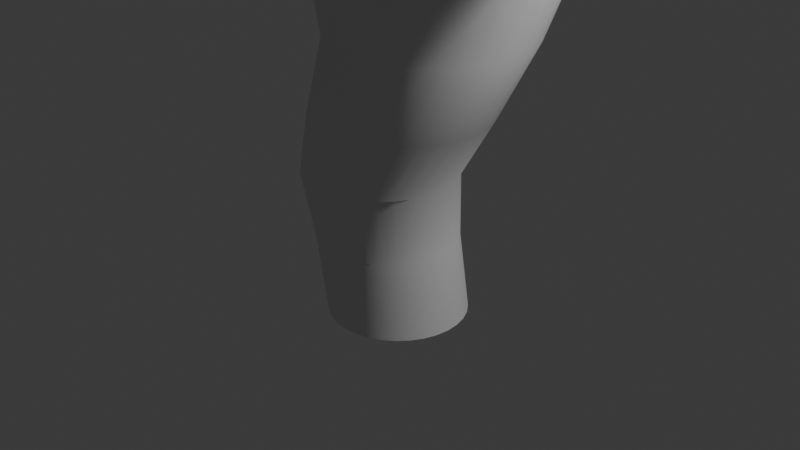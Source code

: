 # Source: Tornado.blend  (saved by Blender 4.2.66; exported with 4.5.12 LTS)
import bpy
from mathutils import Matrix  # noqa: F401  (used for matrix-valued properties, if any)

bpy.ops.wm.read_factory_settings(use_empty=True)
scene = bpy.context.scene
scene.name = 'Scene'

# ---- collections
col_collection = bpy.data.collections.new('Collection'); scene.collection.children.link(col_collection)

# ---- world
world_world = bpy.data.worlds.new('World'); scene.world = world_world
world_world.use_nodes = True; world_world.node_tree.nodes.clear()
_N = world_world.node_tree.nodes; _L = world_world.node_tree.links
n0 = _N.new('ShaderNodeOutputWorld'); n0.name = 'World Output'; n0.location = (300, 300)
n1 = _N.new('ShaderNodeBackground'); n1.name = 'Background'; n1.location = (10, 300)
n1.inputs[0].default_value = (0.05088, 0.05088, 0.05088, 1.0)
_L.new(n1.outputs[0], n0.inputs[0])
n0.is_active_output = True
world_world.color = (0.05088, 0.05088, 0.05088)
world_world.sun_shadow_jitter_overblur = 0.0

# ---- cameras
cam_camera = bpy.data.cameras.new('Camera')
cam_camera.clip_end = 100.0
cam_camera.ortho_scale = 7.314

# ---- lights
light_light = bpy.data.lights.new('Light', 'POINT')
light_light.energy = 1000.0
light_light.shadow_soft_size = 0.1

# ---- meshes
me_cylinder = bpy.data.meshes.new('Cylinder')
me_cylinder.from_pydata([(-0.01168, 0.7315, -1.0), (-0.1344, 0.7122, -0.1908), (0.1314, 0.7174, -1.0), (0.00967, 0.698, -0.1908), (0.269, 0.6757, -1.0), (0.1482, 0.656, -0.1908), (0.3958, 0.6079, -1.0), (0.2759, 0.5878, -0.1908), (0.5069, 0.5167, -1.0), (0.3878, 0.4959, -0.1908), (0.5981, 0.4056, -1.0), (0.4796, 0.384, -0.1908), (0.6659, 0.2788, -1.0), (0.5479, 0.2564, -0.1908), (0.7076, 0.1412, -1.0), (0.5899, 0.1178, -0.1908), (0.7217, -0.00189, -1.0), (0.6041, -0.02623, -0.1908), (0.7076, -0.145, -1.0), (0.5899, -0.1703, -0.1908), (0.6659, -0.2826, -1.0), (0.5479, -0.3088, -0.1908), (0.5981, -0.4093, -1.0), (0.4796, -0.4365, -0.1908), (0.5069, -0.5205, -1.0), (0.3878, -0.5484, -0.1908), (0.3958, -0.6117, -1.0), (0.2759, -0.6402, -0.1908), (0.269, -0.6795, -1.0), (0.1482, -0.7085, -0.1908), (0.1314, -0.7212, -1.0), (0.00967, -0.7505, -0.1908), (-0.01168, -0.7353, -1.0), (-0.1344, -0.7647, -0.1908), (-0.1548, -0.7212, -1.0), (-0.2785, -0.7505, -0.1908), (-0.2923, -0.6795, -1.0), (-0.417, -0.7085, -0.1908), (-0.4191, -0.6117, -1.0), (-0.5447, -0.6402, -0.1908), (-0.5303, -0.5205, -1.0), (-0.6566, -0.5484, -0.1908), (-0.6215, -0.4093, -1.0), (-0.7484, -0.4365, -0.1908), (-0.6893, -0.2826, -1.0), (-0.8166, -0.3088, -0.1908), (-0.731, -0.145, -1.0), (-0.8587, -0.1703, -0.1908), (-0.7451, -0.00189, -1.0), (-0.8729, -0.02623, -0.1908), (-0.731, 0.1412, -1.0), (-0.8587, 0.1178, -0.1908), (-0.6893, 0.2788, -1.0), (-0.8166, 0.2564, -0.1908), (-0.6215, 0.4056, -1.0), (-0.7484, 0.384, -0.1908), (-0.5303, 0.5167, -1.0), (-0.6566, 0.4959, -0.1908), (-0.4191, 0.6079, -1.0), (-0.5447, 0.5878, -0.1908), (-0.2923, 0.6757, -1.0), (-0.417, 0.656, -0.1908), (-0.1548, 0.7174, -1.0), (-0.2785, 0.698, -0.1908), (-0.1685, 0.7088, 0.535), (-0.01198, 0.6934, 0.535), (0.1385, 0.6477, 0.535), (0.2773, 0.5736, 0.535), (0.3988, 0.4738, 0.535), (0.4986, 0.3522, 0.535), (0.5728, 0.2135, 0.535), (0.6184, 0.06297, 0.535), (0.6339, -0.09356, 0.535), (0.6184, -0.2501, 0.535), (0.5728, -0.4006, 0.535), (0.4986, -0.5393, 0.535), (0.3988, -0.6609, 0.535), (0.2773, -0.7607, 0.535), (0.1385, -0.8349, 0.535), (-0.01198, -0.8805, 0.535), (-0.1685, -0.8959, 0.535), (-0.3251, -0.8805, 0.535), (-0.4756, -0.8349, 0.535), (-0.6143, -0.7607, 0.535), (-0.7359, -0.6609, 0.535), (-0.8357, -0.5393, 0.535), (-0.9098, -0.4006, 0.535), (-0.9555, -0.2501, 0.535), (-0.9709, -0.09356, 0.535), (-0.9555, 0.06297, 0.535), (-0.9098, 0.2135, 0.535), (-0.8357, 0.3522, 0.535), (-0.7359, 0.4738, 0.535), (-0.6143, 0.5736, 0.535), (-0.4756, 0.6477, 0.535), (-0.3251, 0.6934, 0.535), (0.08049, 0.8821, 1.193), (0.2596, 0.8645, 1.193), (0.4319, 0.8122, 1.193), (0.5906, 0.7274, 1.193), (0.7298, 0.6132, 1.193), (0.844, 0.474, 1.193), (0.9288, 0.3153, 1.193), (0.9811, 0.143, 1.193), (0.9987, -0.03615, 1.193), (0.9811, -0.2153, 1.193), (0.9288, -0.3876, 1.193), (0.844, -0.5463, 1.193), (0.7298, -0.6855, 1.193), (0.5906, -0.7997, 1.193), (0.4319, -0.8845, 1.193), (0.2596, -0.9368, 1.193), (0.08049, -0.9544, 1.193), (-0.09866, -0.9368, 1.193), (-0.2709, -0.8845, 1.193), (-0.4297, -0.7997, 1.193), (-0.5688, -0.6855, 1.193), (-0.683, -0.5463, 1.193), (-0.7679, -0.3876, 1.193), (-0.8201, -0.2153, 1.193), (-0.8378, -0.03615, 1.193), (-0.8201, 0.143, 1.193), (-0.7679, 0.3153, 1.193), (-0.683, 0.474, 1.193), (-0.5688, 0.6132, 1.193), (-0.4297, 0.7274, 1.193), (-0.2709, 0.8122, 1.193), (-0.09866, 0.8645, 1.193), (0.2712, 1.19, 1.953), (0.472, 1.17, 1.953), (0.6652, 1.111, 1.953), (0.8431, 1.016, 1.953), (0.9991, 0.8881, 1.953), (1.127, 0.7321, 1.953), (1.222, 0.5541, 1.953), (1.281, 0.361, 1.953), (1.301, 0.1602, 1.953), (1.281, -0.04065, 1.953), (1.222, -0.2338, 1.953), (1.127, -0.4117, 1.953), (0.9991, -0.5677, 1.953), (0.8431, -0.6958, 1.953), (0.6652, -0.7909, 1.953), (0.472, -0.8495, 1.953), (0.2712, -0.8693, 1.953), (0.07038, -0.8495, 1.953), (-0.1227, -0.7909, 1.953), (-0.3007, -0.6958, 1.953), (-0.4567, -0.5677, 1.953), (-0.5847, -0.4117, 1.953), (-0.6799, -0.2338, 1.953), (-0.7385, -0.04065, 1.953), (-0.7582, 0.1602, 1.953), (-0.7385, 0.361, 1.953), (-0.6799, 0.5541, 1.953), (-0.5847, 0.7321, 1.953), (-0.4567, 0.8881, 1.953), (-0.3007, 1.016, 1.953), (-0.1227, 1.111, 1.953), (0.07038, 1.17, 1.953), (0.2346, 1.671, 2.928), (0.4908, 1.646, 2.928), (0.7371, 1.571, 2.928), (0.9641, 1.45, 2.928), (1.163, 1.287, 2.928), (1.326, 1.088, 2.928), (1.448, 0.8606, 2.928), (1.522, 0.6143, 2.928), (1.548, 0.3581, 2.928), (1.522, 0.102, 2.928), (1.448, -0.1443, 2.928), (1.326, -0.3714, 2.928), (1.163, -0.5703, 2.928), (0.9641, -0.7336, 2.928), (0.7371, -0.855, 2.928), (0.4908, -0.9297, 2.928), (0.2346, -0.9549, 2.928), (-0.02154, -0.9297, 2.928), (-0.2679, -0.855, 2.928), (-0.4949, -0.7336, 2.928), (-0.6939, -0.5703, 2.928), (-0.8572, -0.3714, 2.928), (-0.9785, -0.1443, 2.928), (-1.053, 0.102, 2.928), (-1.078, 0.3581, 2.928), (-1.053, 0.6143, 2.928), (-0.9785, 0.8606, 2.928), (-0.8572, 1.088, 2.928), (-0.6939, 1.287, 2.928), (-0.4949, 1.45, 2.928), (-0.2679, 1.571, 2.928), (-0.02154, 1.646, 2.928), (-0.08092, 2.174, 3.712), (0.3119, 2.135, 3.712), (0.6897, 2.02, 3.712), (1.038, 1.834, 3.712), (1.343, 1.584, 3.712), (1.593, 1.279, 3.712), (1.779, 0.9306, 3.712), (1.894, 0.5529, 3.712), (1.933, 0.16, 3.712), (1.894, -0.2328, 3.712), (1.779, -0.6106, 3.712), (1.593, -0.9587, 3.712), (1.343, -1.264, 3.712), (1.038, -1.514, 3.712), (0.6897, -1.7, 3.712), (0.3119, -1.815, 3.712), (-0.08092, -1.854, 3.712), (-0.4738, -1.815, 3.712), (-0.8515, -1.7, 3.712), (-1.2, -1.514, 3.712), (-1.505, -1.264, 3.712), (-1.755, -0.9587, 3.712), (-1.941, -0.6106, 3.712), (-2.056, -0.2328, 3.712), (-2.095, 0.16, 3.712), (-2.056, 0.5529, 3.712), (-1.941, 0.9306, 3.712), (-1.755, 1.279, 3.712), (-1.505, 1.584, 3.712), (-1.2, 1.834, 3.712), (-0.8515, 2.02, 3.712), (-0.4738, 2.135, 3.712), (-0.09529, 2.886, 4.545), (0.5099, 2.826, 4.545), (1.092, 2.65, 4.545), (1.628, 2.363, 4.545), (2.098, 1.977, 4.545), (2.484, 1.507, 4.545), (2.77, 0.9711, 4.545), (2.947, 0.3892, 4.545), (3.007, -0.2159, 4.545), (2.947, -0.8211, 4.545), (2.77, -1.403, 4.545), (2.484, -1.939, 4.545), (2.098, -2.409, 4.545), (1.628, -2.795, 4.545), (1.092, -3.082, 4.545), (0.5099, -3.258, 4.545), (-0.09529, -3.318, 4.545), (-0.7004, -3.258, 4.545), (-1.282, -3.082, 4.545), (-1.819, -2.795, 4.545), (-2.289, -2.409, 4.545), (-2.674, -1.939, 4.545), (-2.961, -1.403, 4.545), (-3.138, -0.8211, 4.545), (-3.197, -0.2159, 4.545), (-3.138, 0.3892, 4.545), (-2.961, 0.9711, 4.545), (-2.674, 1.507, 4.545), (-2.289, 1.977, 4.545), (-1.819, 2.363, 4.545), (-1.282, 2.65, 4.545), (-0.7004, 2.826, 4.545)], [], [(0, 1, 3, 2), (2, 3, 5, 4), (4, 5, 7, 6), (6, 7, 9, 8), (8, 9, 11, 10), (10, 11, 13, 12), (12, 13, 15, 14), (14, 15, 17, 16), (16, 17, 19, 18), (18, 19, 21, 20), (20, 21, 23, 22), (22, 23, 25, 24), (24, 25, 27, 26), (26, 27, 29, 28), (28, 29, 31, 30), (30, 31, 33, 32), (32, 33, 35, 34), (34, 35, 37, 36), (36, 37, 39, 38), (38, 39, 41, 40), (40, 41, 43, 42), (42, 43, 45, 44), (44, 45, 47, 46), (46, 47, 49, 48), (48, 49, 51, 50), (50, 51, 53, 52), (52, 53, 55, 54), (54, 55, 57, 56), (56, 57, 59, 58), (58, 59, 61, 60), (35, 33, 80, 81), (60, 61, 63, 62), (62, 63, 1, 0), (86, 85, 117, 118), (53, 51, 89, 90), (9, 7, 67, 68), (27, 25, 76, 77), (45, 43, 85, 86), (63, 61, 94, 95), (19, 17, 72, 73), (37, 35, 81, 82), (55, 53, 90, 91), (11, 9, 68, 69), (29, 27, 77, 78), (47, 45, 86, 87), (3, 1, 64, 65), (1, 63, 95, 64), (21, 19, 73, 74), (39, 37, 82, 83), (57, 55, 91, 92), (13, 11, 69, 70), (31, 29, 78, 79), (49, 47, 87, 88), (5, 3, 65, 66), (23, 21, 74, 75), (41, 39, 83, 84), (59, 57, 92, 93), (15, 13, 70, 71), (33, 31, 79, 80), (51, 49, 88, 89), (7, 5, 66, 67), (25, 23, 75, 76), (43, 41, 84, 85), (61, 59, 93, 94), (17, 15, 71, 72), (121, 120, 152, 153), (73, 72, 104, 105), (87, 86, 118, 119), (74, 73, 105, 106), (88, 87, 119, 120), (75, 74, 106, 107), (89, 88, 120, 121), (76, 75, 107, 108), (90, 89, 121, 122), (77, 76, 108, 109), (91, 90, 122, 123), (78, 77, 109, 110), (65, 64, 96, 97), (92, 91, 123, 124), (79, 78, 110, 111), (66, 65, 97, 98), (93, 92, 124, 125), (80, 79, 111, 112), (67, 66, 98, 99), (94, 93, 125, 126), (81, 80, 112, 113), (68, 67, 99, 100), (95, 94, 126, 127), (82, 81, 113, 114), (69, 68, 100, 101), (64, 95, 127, 96), (83, 82, 114, 115), (70, 69, 101, 102), (84, 83, 115, 116), (71, 70, 102, 103), (85, 84, 116, 117), (72, 71, 103, 104), (156, 155, 187, 188), (108, 107, 139, 140), (122, 121, 153, 154), (109, 108, 140, 141), (123, 122, 154, 155), (110, 109, 141, 142), (97, 96, 128, 129), (124, 123, 155, 156), (111, 110, 142, 143), (98, 97, 129, 130), (125, 124, 156, 157), (112, 111, 143, 144), (99, 98, 130, 131), (126, 125, 157, 158), (113, 112, 144, 145), (100, 99, 131, 132), (127, 126, 158, 159), (114, 113, 145, 146), (101, 100, 132, 133), (96, 127, 159, 128), (115, 114, 146, 147), (102, 101, 133, 134), (116, 115, 147, 148), (103, 102, 134, 135), (117, 116, 148, 149), (104, 103, 135, 136), (118, 117, 149, 150), (105, 104, 136, 137), (119, 118, 150, 151), (106, 105, 137, 138), (120, 119, 151, 152), (107, 106, 138, 139), (191, 190, 222, 223), (143, 142, 174, 175), (130, 129, 161, 162), (157, 156, 188, 189), (144, 143, 175, 176), (131, 130, 162, 163), (158, 157, 189, 190), (145, 144, 176, 177), (132, 131, 163, 164), (159, 158, 190, 191), (146, 145, 177, 178), (133, 132, 164, 165), (128, 159, 191, 160), (147, 146, 178, 179), (134, 133, 165, 166), (148, 147, 179, 180), (135, 134, 166, 167), (149, 148, 180, 181), (136, 135, 167, 168), (150, 149, 181, 182), (137, 136, 168, 169), (151, 150, 182, 183), (138, 137, 169, 170), (152, 151, 183, 184), (139, 138, 170, 171), (153, 152, 184, 185), (140, 139, 171, 172), (154, 153, 185, 186), (141, 140, 172, 173), (155, 154, 186, 187), (142, 141, 173, 174), (129, 128, 160, 161), (213, 212, 244, 245), (178, 177, 209, 210), (165, 164, 196, 197), (160, 191, 223, 192), (179, 178, 210, 211), (166, 165, 197, 198), (180, 179, 211, 212), (167, 166, 198, 199), (181, 180, 212, 213), (168, 167, 199, 200), (182, 181, 213, 214), (169, 168, 200, 201), (183, 182, 214, 215), (170, 169, 201, 202), (184, 183, 215, 216), (171, 170, 202, 203), (185, 184, 216, 217), (172, 171, 203, 204), (186, 185, 217, 218), (173, 172, 204, 205), (187, 186, 218, 219), (174, 173, 205, 206), (161, 160, 192, 193), (188, 187, 219, 220), (175, 174, 206, 207), (162, 161, 193, 194), (189, 188, 220, 221), (176, 175, 207, 208), (163, 162, 194, 195), (190, 189, 221, 222), (177, 176, 208, 209), (164, 163, 195, 196), (200, 199, 231, 232), (214, 213, 245, 246), (201, 200, 232, 233), (215, 214, 246, 247), (202, 201, 233, 234), (216, 215, 247, 248), (203, 202, 234, 235), (217, 216, 248, 249), (204, 203, 235, 236), (218, 217, 249, 250), (205, 204, 236, 237), (219, 218, 250, 251), (206, 205, 237, 238), (193, 192, 224, 225), (220, 219, 251, 252), (207, 206, 238, 239), (194, 193, 225, 226), (221, 220, 252, 253), (208, 207, 239, 240), (195, 194, 226, 227), (222, 221, 253, 254), (209, 208, 240, 241), (196, 195, 227, 228), (223, 222, 254, 255), (210, 209, 241, 242), (197, 196, 228, 229), (192, 223, 255, 224), (211, 210, 242, 243), (198, 197, 229, 230), (212, 211, 243, 244), (199, 198, 230, 231)])
me_cylinder.polygons.foreach_set('use_smooth', [True] * 224)
_uv = me_cylinder.uv_layers.new(name='UVMap')
_uv.uv.foreach_set('vector', [0.2526, -0.001307, 0.7526, 0.001321, 0.7525, 0.03257, 0.2525, 0.02994, 0.2525, 0.02994, 0.7525, 0.03257, 0.7523, 0.06382, 0.2523, 0.06119, 0.2523, 0.06119, 0.7523, 0.06382, 0.7521, 0.09507, 0.2521, 0.09244, 0.2521, 0.09244, 0.7521, 0.09507, 0.752, 0.1263, 0.252, 0.1237, 0.252, 0.1237, 0.752, 0.1263, 0.7518, 0.1576, 0.2518, 0.1549, 0.2518, 0.1549, 0.7518, 0.1576, 0.7516, 0.1888, 0.2516, 0.1862, 0.2516, 0.1862, 0.7516, 0.1888, 0.7515, 0.2201, 0.2515, 0.2174, 0.2515, 0.2174, 0.7515, 0.2201, 0.7513, 0.2513, 0.2513, 0.2487, 0.2513, 0.2487, 0.7513, 0.2513, 0.7511, 0.2826, 0.2512, 0.2799, 0.2512, 0.2799, 0.7511, 0.2826, 0.751, 0.3138, 0.251, 0.3112, 0.251, 0.3112, 0.751, 0.3138, 0.7508, 0.3451, 0.2508, 0.3424, 0.2508, 0.3424, 0.7508, 0.3451, 0.7507, 0.3763, 0.2507, 0.3737, 0.2507, 0.3737, 0.7507, 0.3763, 0.7505, 0.4076, 0.2505, 0.4049, 0.2505, 0.4049, 0.7505, 0.4076, 0.7503, 0.4388, 0.2503, 0.4362, 0.2503, 0.4362, 0.7503, 0.4388, 0.7502, 0.4701, 0.2502, 0.4674, 0.2502, 0.4674, 0.7502, 0.4701, 0.75, 0.5013, 0.25, 0.4987, 0.25, 0.4987, 0.75, 0.5013, 0.7498, 0.5326, 0.2498, 0.5299, 0.2498, 0.5299, 0.7498, 0.5326, 0.7497, 0.5638, 0.2497, 0.5612, 0.2497, 0.5612, 0.7497, 0.5638, 0.7495, 0.5951, 0.2495, 0.5924, 0.2495, 0.5924, 0.7495, 0.5951, 0.7493, 0.6263, 0.2493, 0.6237, 0.2493, 0.6237, 0.7493, 0.6263, 0.7492, 0.6576, 0.2492, 0.6549, 0.2492, 0.6549, 0.7492, 0.6576, 0.749, 0.6888, 0.249, 0.6862, 0.249, 0.6862, 0.749, 0.6888, 0.7488, 0.7201, 0.2489, 0.7174, 0.2489, 0.7174, 0.7488, 0.7201, 0.7487, 0.7513, 0.2487, 0.7487, 0.2487, 0.7487, 0.7487, 0.7513, 0.7485, 0.7826, 0.2485, 0.7799, 0.2485, 0.7799, 0.7485, 0.7826, 0.7484, 0.8138, 0.2484, 0.8112, 0.2484, 0.8112, 0.7484, 0.8138, 0.7482, 0.8451, 0.2482, 0.8424, 0.2482, 0.8424, 0.7482, 0.8451, 0.748, 0.8763, 0.248, 0.8737, 0.248, 0.8737, 0.748, 0.8763, 0.7479, 0.9076, 0.2479, 0.9049, 0.2479, 0.9049, 0.7479, 0.9076, 0.7477, 0.9388, 0.2477, 0.9362, 0.7498, 0.5326, 0.75, 0.5013, 0.75, 0.5013, 0.7498, 0.5326, 0.2477, 0.9362, 0.7477, 0.9388, 0.7475, 0.9701, 0.2475, 0.9674, 0.2475, 0.9674, 0.7475, 0.9701, 0.7474, 1.001, 0.2474, 0.9987, 0.749, 0.6888, 0.7492, 0.6576, 0.7492, 0.6576, 0.749, 0.6888, 0.7484, 0.8138, 0.7485, 0.7826, 0.7485, 0.7826, 0.7484, 0.8138, 0.752, 0.1263, 0.7521, 0.09507, 0.7521, 0.09507, 0.752, 0.1263, 0.7505, 0.4076, 0.7507, 0.3763, 0.7507, 0.3763, 0.7505, 0.4076, 0.749, 0.6888, 0.7492, 0.6576, 0.7492, 0.6576, 0.749, 0.6888, 0.7475, 0.9701, 0.7477, 0.9388, 0.7477, 0.9388, 0.7475, 0.9701, 0.7511, 0.2826, 0.7513, 0.2513, 0.7513, 0.2513, 0.7511, 0.2826, 0.7497, 0.5638, 0.7498, 0.5326, 0.7498, 0.5326, 0.7497, 0.5638, 0.7482, 0.8451, 0.7484, 0.8138, 0.7484, 0.8138, 0.7482, 0.8451, 0.7518, 0.1576, 0.752, 0.1263, 0.752, 0.1263, 0.7518, 0.1576, 0.7503, 0.4388, 0.7505, 0.4076, 0.7505, 0.4076, 0.7503, 0.4388, 0.7488, 0.7201, 0.749, 0.6888, 0.749, 0.6888, 0.7488, 0.7201, 0.7525, 0.03257, 0.7526, 0.001321, 0.7526, 0.001321, 0.7525, 0.03257, 0.7474, 1.001, 0.7475, 0.9701, 0.7475, 0.9701, 0.7474, 1.001, 0.751, 0.3138, 0.7511, 0.2826, 0.7511, 0.2826, 0.751, 0.3138, 0.7495, 0.5951, 0.7497, 0.5638, 0.7497, 0.5638, 0.7495, 0.5951, 0.748, 0.8763, 0.7482, 0.8451, 0.7482, 0.8451, 0.748, 0.8763, 0.7516, 0.1888, 0.7518, 0.1576, 0.7518, 0.1576, 0.7516, 0.1888, 0.7502, 0.4701, 0.7503, 0.4388, 0.7503, 0.4388, 0.7502, 0.4701, 0.7487, 0.7513, 0.7488, 0.7201, 0.7488, 0.7201, 0.7487, 0.7513, 0.7523, 0.06382, 0.7525, 0.03257, 0.7525, 0.03257, 0.7523, 0.06382, 0.7508, 0.3451, 0.751, 0.3138, 0.751, 0.3138, 0.7508, 0.3451, 0.7493, 0.6263, 0.7495, 0.5951, 0.7495, 0.5951, 0.7493, 0.6263, 0.7479, 0.9076, 0.748, 0.8763, 0.748, 0.8763, 0.7479, 0.9076, 0.7515, 0.2201, 0.7516, 0.1888, 0.7516, 0.1888, 0.7515, 0.2201, 0.75, 0.5013, 0.7502, 0.4701, 0.7502, 0.4701, 0.75, 0.5013, 0.7485, 0.7826, 0.7487, 0.7513, 0.7487, 0.7513, 0.7485, 0.7826, 0.7521, 0.09507, 0.7523, 0.06382, 0.7523, 0.06382, 0.7521, 0.09507, 0.7507, 0.3763, 0.7508, 0.3451, 0.7508, 0.3451, 0.7507, 0.3763, 0.7492, 0.6576, 0.7493, 0.6263, 0.7493, 0.6263, 0.7492, 0.6576, 0.7477, 0.9388, 0.7479, 0.9076, 0.7479, 0.9076, 0.7477, 0.9388, 0.7513, 0.2513, 0.7515, 0.2201, 0.7515, 0.2201, 0.7513, 0.2513, 0.7485, 0.7826, 0.7487, 0.7513, 0.7487, 0.7513, 0.7485, 0.7826, 0.7511, 0.2826, 0.7513, 0.2513, 0.7513, 0.2513, 0.7511, 0.2826, 0.7488, 0.7201, 0.749, 0.6888, 0.749, 0.6888, 0.7488, 0.7201, 0.751, 0.3138, 0.7511, 0.2826, 0.7511, 0.2826, 0.751, 0.3138, 0.7487, 0.7513, 0.7488, 0.7201, 0.7488, 0.7201, 0.7487, 0.7513, 0.7508, 0.3451, 0.751, 0.3138, 0.751, 0.3138, 0.7508, 0.3451, 0.7485, 0.7826, 0.7487, 0.7513, 0.7487, 0.7513, 0.7485, 0.7826, 0.7507, 0.3763, 0.7508, 0.3451, 0.7508, 0.3451, 0.7507, 0.3763, 0.7484, 0.8138, 0.7485, 0.7826, 0.7485, 0.7826, 0.7484, 0.8138, 0.7505, 0.4076, 0.7507, 0.3763, 0.7507, 0.3763, 0.7505, 0.4076, 0.7482, 0.8451, 0.7484, 0.8138, 0.7484, 0.8138, 0.7482, 0.8451, 0.7503, 0.4388, 0.7505, 0.4076, 0.7505, 0.4076, 0.7503, 0.4388, 0.7525, 0.03257, 0.7526, 0.001321, 0.7526, 0.001321, 0.7525, 0.03257, 0.748, 0.8763, 0.7482, 0.8451, 0.7482, 0.8451, 0.748, 0.8763, 0.7502, 0.4701, 0.7503, 0.4388, 0.7503, 0.4388, 0.7502, 0.4701, 0.7523, 0.06382, 0.7525, 0.03257, 0.7525, 0.03257, 0.7523, 0.06382, 0.7479, 0.9076, 0.748, 0.8763, 0.748, 0.8763, 0.7479, 0.9076, 0.75, 0.5013, 0.7502, 0.4701, 0.7502, 0.4701, 0.75, 0.5013, 0.7521, 0.09507, 0.7523, 0.06382, 0.7523, 0.06382, 0.7521, 0.09507, 0.7477, 0.9388, 0.7479, 0.9076, 0.7479, 0.9076, 0.7477, 0.9388, 0.7498, 0.5326, 0.75, 0.5013, 0.75, 0.5013, 0.7498, 0.5326, 0.752, 0.1263, 0.7521, 0.09507, 0.7521, 0.09507, 0.752, 0.1263, 0.7475, 0.9701, 0.7477, 0.9388, 0.7477, 0.9388, 0.7475, 0.9701, 0.7497, 0.5638, 0.7498, 0.5326, 0.7498, 0.5326, 0.7497, 0.5638, 0.7518, 0.1576, 0.752, 0.1263, 0.752, 0.1263, 0.7518, 0.1576, 0.7474, 1.001, 0.7475, 0.9701, 0.7475, 0.9701, 0.7474, 1.001, 0.7495, 0.5951, 0.7497, 0.5638, 0.7497, 0.5638, 0.7495, 0.5951, 0.7516, 0.1888, 0.7518, 0.1576, 0.7518, 0.1576, 0.7516, 0.1888, 0.7493, 0.6263, 0.7495, 0.5951, 0.7495, 0.5951, 0.7493, 0.6263, 0.7515, 0.2201, 0.7516, 0.1888, 0.7516, 0.1888, 0.7515, 0.2201, 0.7492, 0.6576, 0.7493, 0.6263, 0.7493, 0.6263, 0.7492, 0.6576, 0.7513, 0.2513, 0.7515, 0.2201, 0.7515, 0.2201, 0.7513, 0.2513, 0.748, 0.8763, 0.7482, 0.8451, 0.7482, 0.8451, 0.748, 0.8763, 0.7507, 0.3763, 0.7508, 0.3451, 0.7508, 0.3451, 0.7507, 0.3763, 0.7484, 0.8138, 0.7485, 0.7826, 0.7485, 0.7826, 0.7484, 0.8138, 0.7505, 0.4076, 0.7507, 0.3763, 0.7507, 0.3763, 0.7505, 0.4076, 0.7482, 0.8451, 0.7484, 0.8138, 0.7484, 0.8138, 0.7482, 0.8451, 0.7503, 0.4388, 0.7505, 0.4076, 0.7505, 0.4076, 0.7503, 0.4388, 0.7525, 0.03257, 0.7526, 0.001321, 0.7526, 0.001321, 0.7525, 0.03257, 0.748, 0.8763, 0.7482, 0.8451, 0.7482, 0.8451, 0.748, 0.8763, 0.7502, 0.4701, 0.7503, 0.4388, 0.7503, 0.4388, 0.7502, 0.4701, 0.7523, 0.06382, 0.7525, 0.03257, 0.7525, 0.03257, 0.7523, 0.06382, 0.7479, 0.9076, 0.748, 0.8763, 0.748, 0.8763, 0.7479, 0.9076, 0.75, 0.5013, 0.7502, 0.4701, 0.7502, 0.4701, 0.75, 0.5013, 0.7521, 0.09507, 0.7523, 0.06382, 0.7523, 0.06382, 0.7521, 0.09507, 0.7477, 0.9388, 0.7479, 0.9076, 0.7479, 0.9076, 0.7477, 0.9388, 0.7498, 0.5326, 0.75, 0.5013, 0.75, 0.5013, 0.7498, 0.5326, 0.752, 0.1263, 0.7521, 0.09507, 0.7521, 0.09507, 0.752, 0.1263, 0.7475, 0.9701, 0.7477, 0.9388, 0.7477, 0.9388, 0.7475, 0.9701, 0.7497, 0.5638, 0.7498, 0.5326, 0.7498, 0.5326, 0.7497, 0.5638, 0.7518, 0.1576, 0.752, 0.1263, 0.752, 0.1263, 0.7518, 0.1576, 0.7474, 1.001, 0.7475, 0.9701, 0.7475, 0.9701, 0.7474, 1.001, 0.7495, 0.5951, 0.7497, 0.5638, 0.7497, 0.5638, 0.7495, 0.5951, 0.7516, 0.1888, 0.7518, 0.1576, 0.7518, 0.1576, 0.7516, 0.1888, 0.7493, 0.6263, 0.7495, 0.5951, 0.7495, 0.5951, 0.7493, 0.6263, 0.7515, 0.2201, 0.7516, 0.1888, 0.7516, 0.1888, 0.7515, 0.2201, 0.7492, 0.6576, 0.7493, 0.6263, 0.7493, 0.6263, 0.7492, 0.6576, 0.7513, 0.2513, 0.7515, 0.2201, 0.7515, 0.2201, 0.7513, 0.2513, 0.749, 0.6888, 0.7492, 0.6576, 0.7492, 0.6576, 0.749, 0.6888, 0.7511, 0.2826, 0.7513, 0.2513, 0.7513, 0.2513, 0.7511, 0.2826, 0.7488, 0.7201, 0.749, 0.6888, 0.749, 0.6888, 0.7488, 0.7201, 0.751, 0.3138, 0.7511, 0.2826, 0.7511, 0.2826, 0.751, 0.3138, 0.7487, 0.7513, 0.7488, 0.7201, 0.7488, 0.7201, 0.7487, 0.7513, 0.7508, 0.3451, 0.751, 0.3138, 0.751, 0.3138, 0.7508, 0.3451, 0.7475, 0.9701, 0.7477, 0.9388, 0.7477, 0.9388, 0.7475, 0.9701, 0.7502, 0.4701, 0.7503, 0.4388, 0.7503, 0.4388, 0.7502, 0.4701, 0.7523, 0.06382, 0.7525, 0.03257, 0.7525, 0.03257, 0.7523, 0.06382, 0.7479, 0.9076, 0.748, 0.8763, 0.748, 0.8763, 0.7479, 0.9076, 0.75, 0.5013, 0.7502, 0.4701, 0.7502, 0.4701, 0.75, 0.5013, 0.7521, 0.09507, 0.7523, 0.06382, 0.7523, 0.06382, 0.7521, 0.09507, 0.7477, 0.9388, 0.7479, 0.9076, 0.7479, 0.9076, 0.7477, 0.9388, 0.7498, 0.5326, 0.75, 0.5013, 0.75, 0.5013, 0.7498, 0.5326, 0.752, 0.1263, 0.7521, 0.09507, 0.7521, 0.09507, 0.752, 0.1263, 0.7475, 0.9701, 0.7477, 0.9388, 0.7477, 0.9388, 0.7475, 0.9701, 0.7497, 0.5638, 0.7498, 0.5326, 0.7498, 0.5326, 0.7497, 0.5638, 0.7518, 0.1576, 0.752, 0.1263, 0.752, 0.1263, 0.7518, 0.1576, 0.7474, 1.001, 0.7475, 0.9701, 0.7475, 0.9701, 0.7474, 1.001, 0.7495, 0.5951, 0.7497, 0.5638, 0.7497, 0.5638, 0.7495, 0.5951, 0.7516, 0.1888, 0.7518, 0.1576, 0.7518, 0.1576, 0.7516, 0.1888, 0.7493, 0.6263, 0.7495, 0.5951, 0.7495, 0.5951, 0.7493, 0.6263, 0.7515, 0.2201, 0.7516, 0.1888, 0.7516, 0.1888, 0.7515, 0.2201, 0.7492, 0.6576, 0.7493, 0.6263, 0.7493, 0.6263, 0.7492, 0.6576, 0.7513, 0.2513, 0.7515, 0.2201, 0.7515, 0.2201, 0.7513, 0.2513, 0.749, 0.6888, 0.7492, 0.6576, 0.7492, 0.6576, 0.749, 0.6888, 0.7511, 0.2826, 0.7513, 0.2513, 0.7513, 0.2513, 0.7511, 0.2826, 0.7488, 0.7201, 0.749, 0.6888, 0.749, 0.6888, 0.7488, 0.7201, 0.751, 0.3138, 0.7511, 0.2826, 0.7511, 0.2826, 0.751, 0.3138, 0.7487, 0.7513, 0.7488, 0.7201, 0.7488, 0.7201, 0.7487, 0.7513, 0.7508, 0.3451, 0.751, 0.3138, 0.751, 0.3138, 0.7508, 0.3451, 0.7485, 0.7826, 0.7487, 0.7513, 0.7487, 0.7513, 0.7485, 0.7826, 0.7507, 0.3763, 0.7508, 0.3451, 0.7508, 0.3451, 0.7507, 0.3763, 0.7484, 0.8138, 0.7485, 0.7826, 0.7485, 0.7826, 0.7484, 0.8138, 0.7505, 0.4076, 0.7507, 0.3763, 0.7507, 0.3763, 0.7505, 0.4076, 0.7482, 0.8451, 0.7484, 0.8138, 0.7484, 0.8138, 0.7482, 0.8451, 0.7503, 0.4388, 0.7505, 0.4076, 0.7505, 0.4076, 0.7503, 0.4388, 0.7525, 0.03257, 0.7526, 0.001321, 0.7526, 0.001321, 0.7525, 0.03257, 0.7492, 0.6576, 0.7493, 0.6263, 0.7493, 0.6263, 0.7492, 0.6576, 0.7497, 0.5638, 0.7498, 0.5326, 0.7498, 0.5326, 0.7497, 0.5638, 0.7518, 0.1576, 0.752, 0.1263, 0.752, 0.1263, 0.7518, 0.1576, 0.7474, 1.001, 0.7475, 0.9701, 0.7475, 0.9701, 0.7474, 1.001, 0.7495, 0.5951, 0.7497, 0.5638, 0.7497, 0.5638, 0.7495, 0.5951, 0.7516, 0.1888, 0.7518, 0.1576, 0.7518, 0.1576, 0.7516, 0.1888, 0.7493, 0.6263, 0.7495, 0.5951, 0.7495, 0.5951, 0.7493, 0.6263, 0.7515, 0.2201, 0.7516, 0.1888, 0.7516, 0.1888, 0.7515, 0.2201, 0.7492, 0.6576, 0.7493, 0.6263, 0.7493, 0.6263, 0.7492, 0.6576, 0.7513, 0.2513, 0.7515, 0.2201, 0.7515, 0.2201, 0.7513, 0.2513, 0.749, 0.6888, 0.7492, 0.6576, 0.7492, 0.6576, 0.749, 0.6888, 0.7511, 0.2826, 0.7513, 0.2513, 0.7513, 0.2513, 0.7511, 0.2826, 0.7488, 0.7201, 0.749, 0.6888, 0.749, 0.6888, 0.7488, 0.7201, 0.751, 0.3138, 0.7511, 0.2826, 0.7511, 0.2826, 0.751, 0.3138, 0.7487, 0.7513, 0.7488, 0.7201, 0.7488, 0.7201, 0.7487, 0.7513, 0.7508, 0.3451, 0.751, 0.3138, 0.751, 0.3138, 0.7508, 0.3451, 0.7485, 0.7826, 0.7487, 0.7513, 0.7487, 0.7513, 0.7485, 0.7826, 0.7507, 0.3763, 0.7508, 0.3451, 0.7508, 0.3451, 0.7507, 0.3763, 0.7484, 0.8138, 0.7485, 0.7826, 0.7485, 0.7826, 0.7484, 0.8138, 0.7505, 0.4076, 0.7507, 0.3763, 0.7507, 0.3763, 0.7505, 0.4076, 0.7482, 0.8451, 0.7484, 0.8138, 0.7484, 0.8138, 0.7482, 0.8451, 0.7503, 0.4388, 0.7505, 0.4076, 0.7505, 0.4076, 0.7503, 0.4388, 0.7525, 0.03257, 0.7526, 0.001321, 0.7526, 0.001321, 0.7525, 0.03257, 0.748, 0.8763, 0.7482, 0.8451, 0.7482, 0.8451, 0.748, 0.8763, 0.7502, 0.4701, 0.7503, 0.4388, 0.7503, 0.4388, 0.7502, 0.4701, 0.7523, 0.06382, 0.7525, 0.03257, 0.7525, 0.03257, 0.7523, 0.06382, 0.7479, 0.9076, 0.748, 0.8763, 0.748, 0.8763, 0.7479, 0.9076, 0.75, 0.5013, 0.7502, 0.4701, 0.7502, 0.4701, 0.75, 0.5013, 0.7521, 0.09507, 0.7523, 0.06382, 0.7523, 0.06382, 0.7521, 0.09507, 0.7477, 0.9388, 0.7479, 0.9076, 0.7479, 0.9076, 0.7477, 0.9388, 0.7498, 0.5326, 0.75, 0.5013, 0.75, 0.5013, 0.7498, 0.5326, 0.752, 0.1263, 0.7521, 0.09507, 0.7521, 0.09507, 0.752, 0.1263, 0.7513, 0.2513, 0.7515, 0.2201, 0.7515, 0.2201, 0.7513, 0.2513, 0.749, 0.6888, 0.7492, 0.6576, 0.7492, 0.6576, 0.749, 0.6888, 0.7511, 0.2826, 0.7513, 0.2513, 0.7513, 0.2513, 0.7511, 0.2826, 0.7488, 0.7201, 0.749, 0.6888, 0.749, 0.6888, 0.7488, 0.7201, 0.751, 0.3138, 0.7511, 0.2826, 0.7511, 0.2826, 0.751, 0.3138, 0.7487, 0.7513, 0.7488, 0.7201, 0.7488, 0.7201, 0.7487, 0.7513, 0.7508, 0.3451, 0.751, 0.3138, 0.751, 0.3138, 0.7508, 0.3451, 0.7485, 0.7826, 0.7487, 0.7513, 0.7487, 0.7513, 0.7485, 0.7826, 0.7507, 0.3763, 0.7508, 0.3451, 0.7508, 0.3451, 0.7507, 0.3763, 0.7484, 0.8138, 0.7485, 0.7826, 0.7485, 0.7826, 0.7484, 0.8138, 0.7505, 0.4076, 0.7507, 0.3763, 0.7507, 0.3763, 0.7505, 0.4076, 0.7482, 0.8451, 0.7484, 0.8138, 0.7484, 0.8138, 0.7482, 0.8451, 0.7503, 0.4388, 0.7505, 0.4076, 0.7505, 0.4076, 0.7503, 0.4388, 0.7525, 0.03257, 0.7526, 0.001321, 0.7526, 0.001321, 0.7525, 0.03257, 0.748, 0.8763, 0.7482, 0.8451, 0.7482, 0.8451, 0.748, 0.8763, 0.7502, 0.4701, 0.7503, 0.4388, 0.7503, 0.4388, 0.7502, 0.4701, 0.7523, 0.06382, 0.7525, 0.03257, 0.7525, 0.03257, 0.7523, 0.06382, 0.7479, 0.9076, 0.748, 0.8763, 0.748, 0.8763, 0.7479, 0.9076, 0.75, 0.5013, 0.7502, 0.4701, 0.7502, 0.4701, 0.75, 0.5013, 0.7521, 0.09507, 0.7523, 0.06382, 0.7523, 0.06382, 0.7521, 0.09507, 0.7477, 0.9388, 0.7479, 0.9076, 0.7479, 0.9076, 0.7477, 0.9388, 0.7498, 0.5326, 0.75, 0.5013, 0.75, 0.5013, 0.7498, 0.5326, 0.752, 0.1263, 0.7521, 0.09507, 0.7521, 0.09507, 0.752, 0.1263, 0.7475, 0.9701, 0.7477, 0.9388, 0.7477, 0.9388, 0.7475, 0.9701, 0.7497, 0.5638, 0.7498, 0.5326, 0.7498, 0.5326, 0.7497, 0.5638, 0.7518, 0.1576, 0.752, 0.1263, 0.752, 0.1263, 0.7518, 0.1576, 0.7474, 1.001, 0.7475, 0.9701, 0.7475, 0.9701, 0.7474, 1.001, 0.7495, 0.5951, 0.7497, 0.5638, 0.7497, 0.5638, 0.7495, 0.5951, 0.7516, 0.1888, 0.7518, 0.1576, 0.7518, 0.1576, 0.7516, 0.1888, 0.7493, 0.6263, 0.7495, 0.5951, 0.7495, 0.5951, 0.7493, 0.6263, 0.7515, 0.2201, 0.7516, 0.1888, 0.7516, 0.1888, 0.7515, 0.2201])
me_cylinder.update()

# ---- objects
ob_light = bpy.data.objects.new('Light', light_light)
ob_camera = bpy.data.objects.new('Camera', cam_camera)
ob_cylinder = bpy.data.objects.new('Cylinder', me_cylinder)

# ---- transforms, parenting, visibility, modifiers, constraints
ob_light.location = (4.076, 1.005, 5.904)
ob_light.rotation_euler = (0.6503, 0.05522, 1.866)
ob_light.lock_rotations_4d = False
ob_light.empty_display_type = 'ARROWS'
ob_light.color = (0.0, 0.0, 0.0, 0.0)
ob_light.lineart.crease_threshold = 0.0
ob_camera.location = (7.359, -6.926, 4.958)
ob_camera.rotation_euler = (1.109, 0.0, 0.8149)
ob_camera.lock_rotations_4d = False
ob_camera.empty_display_type = 'ARROWS'
ob_camera.color = (0.0, 0.0, 0.0, 0.0)
ob_camera.display_type = 'WIRE'
ob_camera.lineart.crease_threshold = 0.0
ob_cylinder.location = (0.0, 0.0, 0.0)

# ---- collection membership
col_collection.objects.link(ob_light)
col_collection.objects.link(ob_camera)
col_collection.objects.link(ob_cylinder)

# ---- scene / render settings (as saved in the file)
scene.camera = ob_camera
scene.frame_start = 1; scene.frame_end = 250; scene.frame_set(1)
scene.render.engine = 'BLENDER_EEVEE_NEXT'
bpy.context.view_layer.update()

